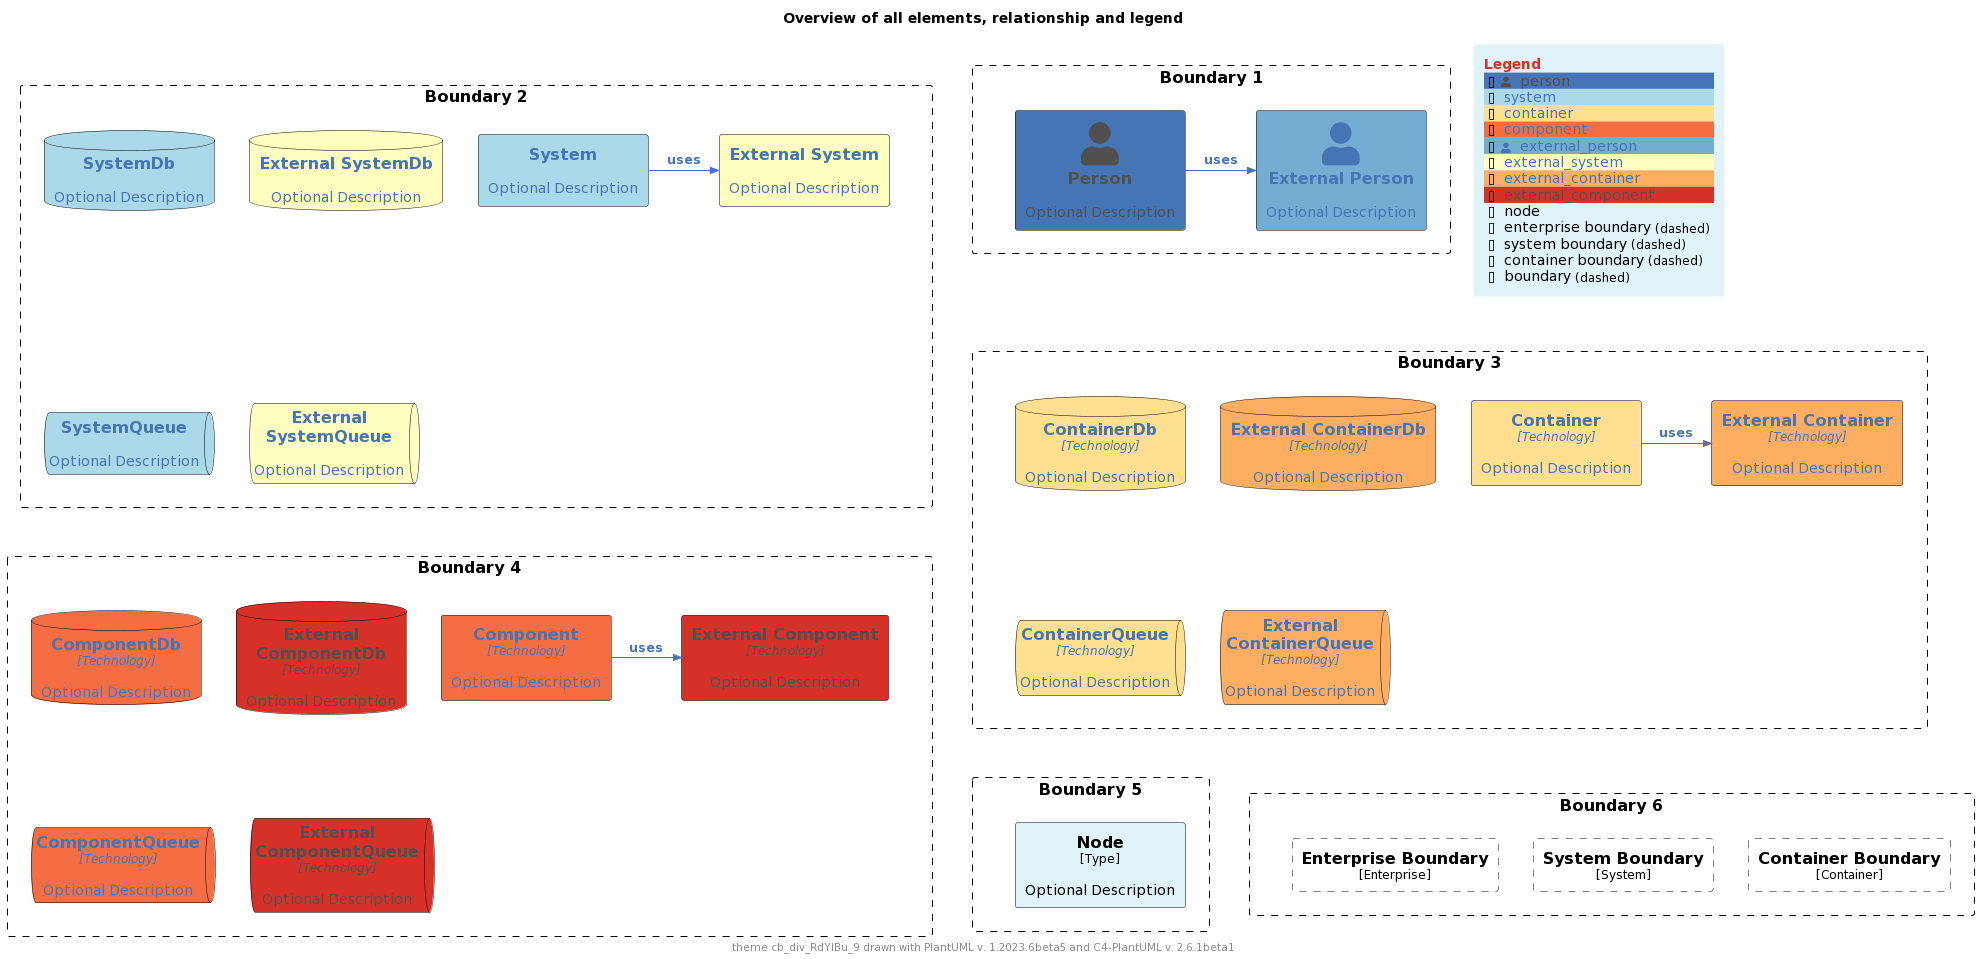

The diagram above was rendered by PlantUML. Its source (embedded in the PNG):
@startuml
'Theme: "puml-theme-cb_div_RdYlBu_9.puml"
'Theme colors
' Metadata
' Created: 2023-05-02 04:49:35.260221+00:00
!$THEME = "cb_div_RdYlBu_9"

!function $textcolor($bgColor)
!if $bgcolor == $COLOR_INDEX_4 || $bgcolor == $COLOR_INDEX_5
!return $COLOR_TEXT_FALLBACK_COLOR
!elseif $bgColor == $COLOR_INDEX_8
!return $COLOR_TEXT_FALLBACK_COLOR
!elseif $bgColor == $COLOR_INDEX_0
!return $COLOR_TEXT_FALLBACK_COLOR
!elseif %is_light($bgColor)
!return $COLOR_TEXT_DARK
!else
!return $COLOR_TEXT_LIGHT
!endif
!endfunction

!$COLOR_INDEX_0="#D73027"
!$COLOR_INDEX_1="#F46D43"
!$COLOR_INDEX_2="#FDAE61"
!$COLOR_INDEX_3="#FEE090"
!$COLOR_INDEX_4="#FFFFBF"
!$COLOR_INDEX_5="#E0F3F8"
!$COLOR_INDEX_6="#ABD9E9"
!$COLOR_INDEX_7="#74ADD1"
!$COLOR_INDEX_8="#4575B4"
!$COLOR_BORDER_COLOR="#000000"

!$COLOR_TEXT_LIGHT=$COLOR_INDEX_0
!$COLOR_TEXT_DARK=$COLOR_INDEX_8
!$COLOR_TEXT_NEUTRAL=$textcolor($COLOR_INDEX_4)
!$COLOR_REL_COLOR=$textcolor($COLOR_INDEX_0)

!$COLOR_TEXT_FALLBACK_COLOR ?= "#505050"



' stereotype and technology font size
!$STEREOTYPE_FONT_SIZE ?= 12
!$TECHN_FONT_SIZE ?= 12

' default text color of all elements
!$ELEMENT_FONT_COLOR ?= $COLOR_TEXT_NEUTRAL

' arrow related colors and text size
!$ARROW_COLOR ?= $COLOR_TEXT_NEUTRAL
!$ARROW_FONT_COLOR ?= $COLOR_TEXT_NEUTRAL
!$ARROW_FONT_SIZE ?= 12

' (default) boundary related colors and style
!$BOUNDARY_COLOR ?= $COLOR_BORDER_COLOR
!$BOUNDARY_BG_COLOR ?= "transparent"
!$BOUNDARY_BORDER_STYLE ?= "dashed"

' person related colors
!$PERSON_FONT_COLOR ?= $textcolor($COLOR_INDEX_8)
!$PERSON_BG_COLOR ?= $COLOR_INDEX_8
!$PERSON_BORDER_COLOR ?= $COLOR_BORDER_COLOR

' external person related colors
!$EXTERNAL_PERSON_FONT_COLOR ?= $textcolor($COLOR_INDEX_7)
!$EXTERNAL_PERSON_BG_COLOR ?= $COLOR_INDEX_7
!$EXTERNAL_PERSON_BORDER_COLOR ?= $COLOR_BORDER_COLOR

' system related colors
!$SYSTEM_FONT_COLOR ?= $textcolor($COLOR_INDEX_6)
!$SYSTEM_BG_COLOR ?= $COLOR_INDEX_6
!$SYSTEM_BORDER_COLOR ?= $COLOR_BORDER_COLOR

' external system related colors
!$EXTERNAL_SYSTEM_FONT_COLOR ?= $textcolor($COLOR_INDEX_4)
!$EXTERNAL_SYSTEM_BG_COLOR ?= $COLOR_INDEX_4
!$EXTERNAL_SYSTEM_BORDER_COLOR ?= $COLOR_BORDER_COLOR

' system boundary related colors and style
!$SYSTEM_BOUNDARY_COLOR ?= $BOUNDARY_COLOR
!$SYSTEM_BOUNDARY_BG_COLOR ?= $BOUNDARY_BG_COLOR
!$SYSTEM_BOUNDARY_BORDER_STYLE ?= $BOUNDARY_BORDER_STYLE

' enterprise boundary related colors and style
!$ENTERPRISE_BOUNDARY_COLOR ?= $BOUNDARY_COLOR
!$ENTERPRISE_BOUNDARY_BG_COLOR ?= $BOUNDARY_BG_COLOR
!$ENTERPRISE_BOUNDARY_BORDER_STYLE ?= $BOUNDARY_BORDER_STYLE

' container related colors
!$CONTAINER_FONT_COLOR ?= $COLOR_TEXT_DARK
!$CONTAINER_BG_COLOR ?= $COLOR_INDEX_3
!$CONTAINER_BORDER_COLOR ?= $COLOR_BORDER_COLOR

' external container related colors
!$EXTERNAL_CONTAINER_FONT_COLOR ?= $textcolor($COLOR_INDEX_2)
!$EXTERNAL_CONTAINER_BG_COLOR ?= $COLOR_INDEX_2
!$EXTERNAL_CONTAINER_BORDER_COLOR ?= $COLOR_BORDER_COLOR

' container boundary related colors and style
!$CONTAINER_BOUNDARY_COLOR ?= $BOUNDARY_COLOR
!$CONTAINER_BOUNDARY_BG_COLOR ?= $BOUNDARY_BG_COLOR
!$CONTAINER_BOUNDARY_BORDER_STYLE ?= $BOUNDARY_BORDER_STYLE

' component related colors
!$COMPONENT_FONT_COLOR ?= $COLOR_TEXT_DARK
!$COMPONENT_BG_COLOR ?= $COLOR_INDEX_1
!$COMPONENT_BORDER_COLOR ?= $COLOR_BORDER_COLOR

' external component related colors
!$EXTERNAL_COMPONENT_FONT_COLOR ?= $textcolor($COLOR_INDEX_0)
!$EXTERNAL_COMPONENT_BG_COLOR ?= $COLOR_INDEX_0
!$EXTERNAL_COMPONENT_BORDER_COLOR ?= $COLOR_BORDER_COLOR

' node related colors
!$NODE_FONT_COLOR ?= "#000000"
!$NODE_BG_COLOR ?= $COLOR_INDEX_5
!$NODE_BORDER_COLOR ?= $COLOR_BORDER_COLOR

' legend colors and sizes
!$LEGEND_TITLE_COLOR ?= $COLOR_INDEX_0
!$LEGEND_FONT_COLOR ?= $textcolor($COLOR_INDEX_5)
!$LEGEND_BG_COLOR ?= $COLOR_INDEX_5
!$LEGEND_BORDER_COLOR ?= $COLOR_INDEX_5
!$LEGEND_DARK_COLOR ?= $COLOR_TEXT_DARK
!$LEGEND_LIGHT_COLOR ?= $COLOR_TEXT_LIGHT

!$LEGEND_DETAILS_SMALL_SIZE ?= 8
!$LEGEND_DETAILS_NORMAL_SIZE ?= 12

' legend related texts
!$LEGEND_SHADOW_TEXT ?= "shadow"
!$LEGEND_NO_SHADOW_TEXT ?= "no shadow"
!$LEGEND_NO_FONT_BG_TEXT ?= "last text and back color"
!$LEGEND_NO_FONT_TEXT ?= "last text color"
!$LEGEND_NO_BG_TEXT ?= "last back color"
!$LEGEND_NO_LINE_TEXT ?= "last line color"
!$LEGEND_ROUNDED_BOX ?= "rounded box"
!$LEGEND_EIGHT_SIDED ?= "eight sided"
!$LEGEND_DOTTED_LINE ?= "dotted"
!$LEGEND_DASHED_LINE ?= "dashed"
!$LEGEND_BOLD_LINE ?= "bold"
!$LEGEND_BOUNDARY ?= "boundary"
!$LEGEND_DASHED_BOUNDARY ?= "dashed"
' transparent is ignored, produces smaller legends
' !$LEGEND_DASHED_TRANSPARENT_BOUNDARY ?= "dashed, transparent"
!$LEGEND_DASHED_TRANSPARENT_BOUNDARY ?= "dashed"

' sketch related colors, font and texts
!$SKETCH_BG_COLOR ?= "transparent"
!$SKETCH_FONT_COLOR ?= $textcolor($COLOR_INDEX_8)
!$SKETCH_WARNING_COLOR ?= $COLOR_INDEX_8

!$SKETCH_FONT_NAME ?= "Gochi Hand"

!$SKETCH_FOOTER_WARNING ?= "Warning:"
!$SKETCH_FOOTER_TEXT ?= "Created for discussion, needs to be validated"

' size of rectangle shape corner markers
!$ROUNDED_BOX_SIZE ?= 25
!$EIGHT_SIDED_SIZE ?= 18

' Elements
!include https://raw.githubusercontent.com/plantuml-stdlib/C4-PlantUML/master/percy/TestAllElementsWithLegend.puml
@enduml